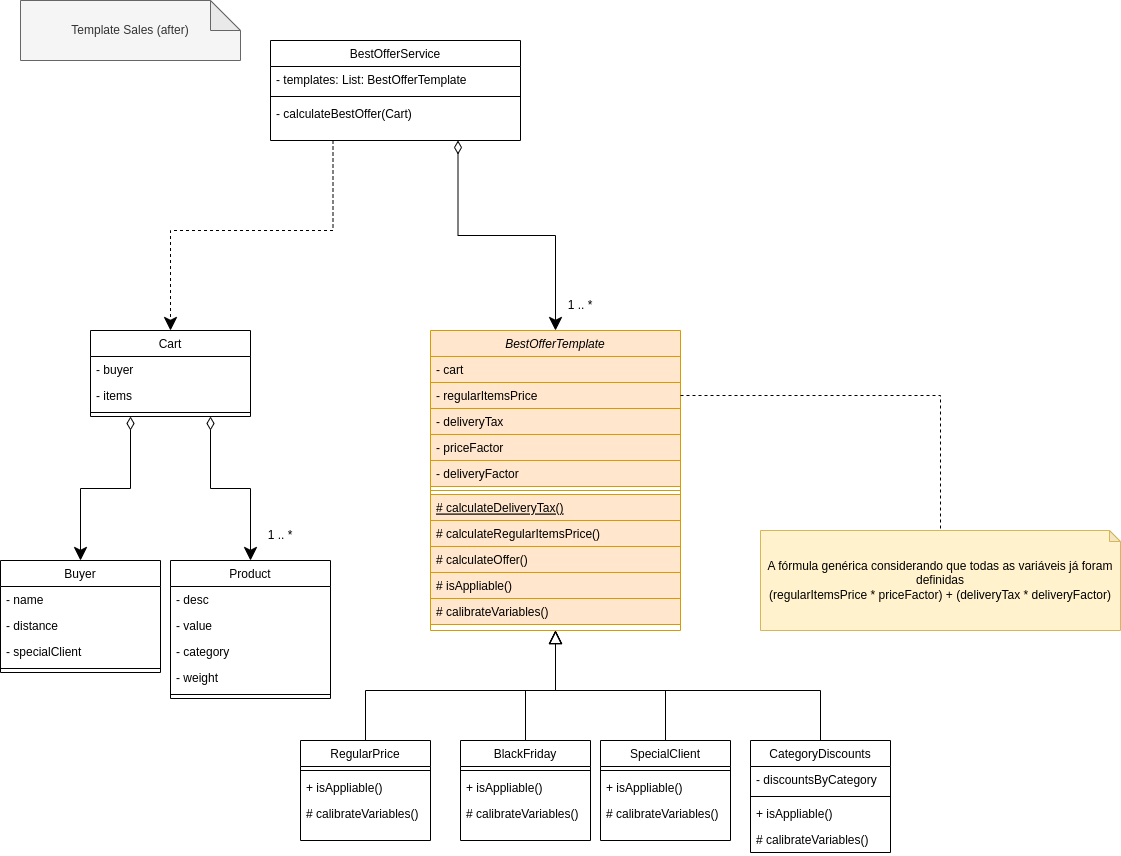

The diagram above was exported from draw.io. Its source (the exported page's mxGraphModel, read from the mxfile embedded in the PNG):
<mxGraphModel dx="1422" dy="706" grid="1" gridSize="10" guides="1" tooltips="1" connect="1" arrows="1" fold="1" page="1" pageScale="1" pageWidth="827" pageHeight="1169" math="0" shadow="0">
  <root>
    <mxCell id="0" />
    <mxCell id="1" parent="0" />
    <mxCell id="v5NPD8Xuykt3-pFs2h0F-46" style="edgeStyle=orthogonalEdgeStyle;rounded=0;orthogonalLoop=1;jettySize=auto;html=1;exitX=0.25;exitY=1;exitDx=0;exitDy=0;entryX=0.5;entryY=0;entryDx=0;entryDy=0;startArrow=none;startFill=0;endArrow=classic;endFill=1;startSize=11;endSize=11;dashed=1;" edge="1" parent="1" source="Vs7MBIyMdNgW8tgiw1PE-1" target="v5NPD8Xuykt3-pFs2h0F-3">
      <mxGeometry relative="1" as="geometry" />
    </mxCell>
    <mxCell id="v5NPD8Xuykt3-pFs2h0F-47" style="edgeStyle=orthogonalEdgeStyle;rounded=0;orthogonalLoop=1;jettySize=auto;html=1;exitX=0.75;exitY=1;exitDx=0;exitDy=0;entryX=0.5;entryY=0;entryDx=0;entryDy=0;startArrow=diamondThin;startFill=0;endArrow=classic;endFill=1;startSize=11;endSize=11;" edge="1" parent="1" source="Vs7MBIyMdNgW8tgiw1PE-1" target="Vs7MBIyMdNgW8tgiw1PE-9">
      <mxGeometry relative="1" as="geometry" />
    </mxCell>
    <mxCell id="Vs7MBIyMdNgW8tgiw1PE-1" value="BestOfferService" style="swimlane;fontStyle=0;align=center;verticalAlign=top;childLayout=stackLayout;horizontal=1;startSize=26;horizontalStack=0;resizeParent=1;resizeLast=0;collapsible=1;marginBottom=0;rounded=0;shadow=0;strokeWidth=1;" vertex="1" parent="1">
      <mxGeometry x="280" y="70" width="250" height="100" as="geometry">
        <mxRectangle x="130" y="380" width="160" height="26" as="alternateBounds" />
      </mxGeometry>
    </mxCell>
    <mxCell id="Vs7MBIyMdNgW8tgiw1PE-2" value="- templates: List: BestOfferTemplate" style="text;align=left;verticalAlign=top;spacingLeft=4;spacingRight=4;overflow=hidden;rotatable=0;points=[[0,0.5],[1,0.5]];portConstraint=eastwest;" vertex="1" parent="Vs7MBIyMdNgW8tgiw1PE-1">
      <mxGeometry y="26" width="250" height="26" as="geometry" />
    </mxCell>
    <mxCell id="Vs7MBIyMdNgW8tgiw1PE-3" value="" style="line;html=1;strokeWidth=1;align=left;verticalAlign=middle;spacingTop=-1;spacingLeft=3;spacingRight=3;rotatable=0;labelPosition=right;points=[];portConstraint=eastwest;" vertex="1" parent="Vs7MBIyMdNgW8tgiw1PE-1">
      <mxGeometry y="52" width="250" height="8" as="geometry" />
    </mxCell>
    <mxCell id="Vs7MBIyMdNgW8tgiw1PE-7" value="- calculateBestOffer(Cart)" style="text;align=left;verticalAlign=top;spacingLeft=4;spacingRight=4;overflow=hidden;rotatable=0;points=[[0,0.5],[1,0.5]];portConstraint=eastwest;" vertex="1" parent="Vs7MBIyMdNgW8tgiw1PE-1">
      <mxGeometry y="60" width="250" height="26" as="geometry" />
    </mxCell>
    <mxCell id="Vs7MBIyMdNgW8tgiw1PE-8" value="Template Sales (after)" style="shape=note;whiteSpace=wrap;html=1;backgroundOutline=1;darkOpacity=0.05;fillColor=#f5f5f5;fontColor=#333333;strokeColor=#666666;" vertex="1" parent="1">
      <mxGeometry x="30" y="30" width="220" height="60" as="geometry" />
    </mxCell>
    <mxCell id="Vs7MBIyMdNgW8tgiw1PE-9" value="BestOfferTemplate" style="swimlane;fontStyle=2;align=center;verticalAlign=top;childLayout=stackLayout;horizontal=1;startSize=26;horizontalStack=0;resizeParent=1;resizeLast=0;collapsible=1;marginBottom=0;rounded=0;shadow=0;strokeWidth=1;fillColor=#ffe6cc;strokeColor=#d79b00;" vertex="1" parent="1">
      <mxGeometry x="440" y="360" width="250" height="300" as="geometry">
        <mxRectangle x="130" y="380" width="160" height="26" as="alternateBounds" />
      </mxGeometry>
    </mxCell>
    <mxCell id="Vs7MBIyMdNgW8tgiw1PE-10" value="- cart" style="text;align=left;verticalAlign=top;spacingLeft=4;spacingRight=4;overflow=hidden;rotatable=0;points=[[0,0.5],[1,0.5]];portConstraint=eastwest;fillColor=#ffe6cc;strokeColor=#d79b00;" vertex="1" parent="Vs7MBIyMdNgW8tgiw1PE-9">
      <mxGeometry y="26" width="250" height="26" as="geometry" />
    </mxCell>
    <mxCell id="v5NPD8Xuykt3-pFs2h0F-19" value="- regularItemsPrice" style="text;align=left;verticalAlign=top;spacingLeft=4;spacingRight=4;overflow=hidden;rotatable=0;points=[[0,0.5],[1,0.5]];portConstraint=eastwest;fillColor=#ffe6cc;strokeColor=#d79b00;" vertex="1" parent="Vs7MBIyMdNgW8tgiw1PE-9">
      <mxGeometry y="52" width="250" height="26" as="geometry" />
    </mxCell>
    <mxCell id="v5NPD8Xuykt3-pFs2h0F-21" value="- deliveryTax" style="text;align=left;verticalAlign=top;spacingLeft=4;spacingRight=4;overflow=hidden;rotatable=0;points=[[0,0.5],[1,0.5]];portConstraint=eastwest;fillColor=#ffe6cc;strokeColor=#d79b00;" vertex="1" parent="Vs7MBIyMdNgW8tgiw1PE-9">
      <mxGeometry y="78" width="250" height="26" as="geometry" />
    </mxCell>
    <mxCell id="v5NPD8Xuykt3-pFs2h0F-22" value="- priceFactor" style="text;align=left;verticalAlign=top;spacingLeft=4;spacingRight=4;overflow=hidden;rotatable=0;points=[[0,0.5],[1,0.5]];portConstraint=eastwest;fillColor=#ffe6cc;strokeColor=#d79b00;" vertex="1" parent="Vs7MBIyMdNgW8tgiw1PE-9">
      <mxGeometry y="104" width="250" height="26" as="geometry" />
    </mxCell>
    <mxCell id="v5NPD8Xuykt3-pFs2h0F-20" value="- deliveryFactor" style="text;align=left;verticalAlign=top;spacingLeft=4;spacingRight=4;overflow=hidden;rotatable=0;points=[[0,0.5],[1,0.5]];portConstraint=eastwest;fillColor=#ffe6cc;strokeColor=#d79b00;" vertex="1" parent="Vs7MBIyMdNgW8tgiw1PE-9">
      <mxGeometry y="130" width="250" height="26" as="geometry" />
    </mxCell>
    <mxCell id="Vs7MBIyMdNgW8tgiw1PE-11" value="" style="line;html=1;strokeWidth=1;align=left;verticalAlign=middle;spacingTop=-1;spacingLeft=3;spacingRight=3;rotatable=0;labelPosition=right;points=[];portConstraint=eastwest;fillColor=#ffe6cc;strokeColor=#d79b00;" vertex="1" parent="Vs7MBIyMdNgW8tgiw1PE-9">
      <mxGeometry y="156" width="250" height="8" as="geometry" />
    </mxCell>
    <mxCell id="Vs7MBIyMdNgW8tgiw1PE-12" value="# calculateDeliveryTax()" style="text;align=left;verticalAlign=top;spacingLeft=4;spacingRight=4;overflow=hidden;rotatable=0;points=[[0,0.5],[1,0.5]];portConstraint=eastwest;fontStyle=4;fillColor=#ffe6cc;strokeColor=#d79b00;" vertex="1" parent="Vs7MBIyMdNgW8tgiw1PE-9">
      <mxGeometry y="164" width="250" height="26" as="geometry" />
    </mxCell>
    <mxCell id="Vs7MBIyMdNgW8tgiw1PE-13" value="# calculateRegularItemsPrice()" style="text;align=left;verticalAlign=top;spacingLeft=4;spacingRight=4;overflow=hidden;rotatable=0;points=[[0,0.5],[1,0.5]];portConstraint=eastwest;fillColor=#ffe6cc;strokeColor=#d79b00;" vertex="1" parent="Vs7MBIyMdNgW8tgiw1PE-9">
      <mxGeometry y="190" width="250" height="26" as="geometry" />
    </mxCell>
    <mxCell id="Vs7MBIyMdNgW8tgiw1PE-14" value="# calculateOffer()" style="text;align=left;verticalAlign=top;spacingLeft=4;spacingRight=4;overflow=hidden;rotatable=0;points=[[0,0.5],[1,0.5]];portConstraint=eastwest;fillColor=#ffe6cc;strokeColor=#d79b00;" vertex="1" parent="Vs7MBIyMdNgW8tgiw1PE-9">
      <mxGeometry y="216" width="250" height="26" as="geometry" />
    </mxCell>
    <mxCell id="Vs7MBIyMdNgW8tgiw1PE-15" value="# isAppliable()" style="text;align=left;verticalAlign=top;spacingLeft=4;spacingRight=4;overflow=hidden;rotatable=0;points=[[0,0.5],[1,0.5]];portConstraint=eastwest;fillColor=#ffe6cc;strokeColor=#d79b00;" vertex="1" parent="Vs7MBIyMdNgW8tgiw1PE-9">
      <mxGeometry y="242" width="250" height="26" as="geometry" />
    </mxCell>
    <mxCell id="v5NPD8Xuykt3-pFs2h0F-23" value="# calibrateVariables()" style="text;align=left;verticalAlign=top;spacingLeft=4;spacingRight=4;overflow=hidden;rotatable=0;points=[[0,0.5],[1,0.5]];portConstraint=eastwest;fillColor=#ffe6cc;strokeColor=#d79b00;" vertex="1" parent="Vs7MBIyMdNgW8tgiw1PE-9">
      <mxGeometry y="268" width="250" height="26" as="geometry" />
    </mxCell>
    <mxCell id="v5NPD8Xuykt3-pFs2h0F-1" style="edgeStyle=orthogonalEdgeStyle;rounded=0;orthogonalLoop=1;jettySize=auto;html=1;exitX=0.25;exitY=1;exitDx=0;exitDy=0;entryX=0.5;entryY=0;entryDx=0;entryDy=0;endArrow=classic;endFill=1;startSize=11;endSize=11;startArrow=diamondThin;startFill=0;" edge="1" parent="1" source="v5NPD8Xuykt3-pFs2h0F-3" target="v5NPD8Xuykt3-pFs2h0F-7">
      <mxGeometry relative="1" as="geometry" />
    </mxCell>
    <mxCell id="v5NPD8Xuykt3-pFs2h0F-2" style="edgeStyle=orthogonalEdgeStyle;rounded=0;orthogonalLoop=1;jettySize=auto;html=1;exitX=0.75;exitY=1;exitDx=0;exitDy=0;entryX=0.5;entryY=0;entryDx=0;entryDy=0;startArrow=diamondThin;startFill=0;endArrow=classic;endFill=1;startSize=11;endSize=11;" edge="1" parent="1" source="v5NPD8Xuykt3-pFs2h0F-3" target="v5NPD8Xuykt3-pFs2h0F-12">
      <mxGeometry relative="1" as="geometry" />
    </mxCell>
    <mxCell id="v5NPD8Xuykt3-pFs2h0F-3" value="Cart" style="swimlane;fontStyle=0;align=center;verticalAlign=top;childLayout=stackLayout;horizontal=1;startSize=26;horizontalStack=0;resizeParent=1;resizeLast=0;collapsible=1;marginBottom=0;rounded=0;shadow=0;strokeWidth=1;" vertex="1" parent="1">
      <mxGeometry x="100" y="360" width="160" height="86" as="geometry">
        <mxRectangle x="130" y="380" width="160" height="26" as="alternateBounds" />
      </mxGeometry>
    </mxCell>
    <mxCell id="v5NPD8Xuykt3-pFs2h0F-4" value="- buyer" style="text;align=left;verticalAlign=top;spacingLeft=4;spacingRight=4;overflow=hidden;rotatable=0;points=[[0,0.5],[1,0.5]];portConstraint=eastwest;" vertex="1" parent="v5NPD8Xuykt3-pFs2h0F-3">
      <mxGeometry y="26" width="160" height="26" as="geometry" />
    </mxCell>
    <mxCell id="v5NPD8Xuykt3-pFs2h0F-5" value="- items" style="text;align=left;verticalAlign=top;spacingLeft=4;spacingRight=4;overflow=hidden;rotatable=0;points=[[0,0.5],[1,0.5]];portConstraint=eastwest;" vertex="1" parent="v5NPD8Xuykt3-pFs2h0F-3">
      <mxGeometry y="52" width="160" height="26" as="geometry" />
    </mxCell>
    <mxCell id="v5NPD8Xuykt3-pFs2h0F-6" value="" style="line;html=1;strokeWidth=1;align=left;verticalAlign=middle;spacingTop=-1;spacingLeft=3;spacingRight=3;rotatable=0;labelPosition=right;points=[];portConstraint=eastwest;" vertex="1" parent="v5NPD8Xuykt3-pFs2h0F-3">
      <mxGeometry y="78" width="160" height="8" as="geometry" />
    </mxCell>
    <mxCell id="v5NPD8Xuykt3-pFs2h0F-7" value="Buyer" style="swimlane;fontStyle=0;align=center;verticalAlign=top;childLayout=stackLayout;horizontal=1;startSize=26;horizontalStack=0;resizeParent=1;resizeLast=0;collapsible=1;marginBottom=0;rounded=0;shadow=0;strokeWidth=1;" vertex="1" parent="1">
      <mxGeometry x="10" y="590" width="160" height="112" as="geometry">
        <mxRectangle x="130" y="380" width="160" height="26" as="alternateBounds" />
      </mxGeometry>
    </mxCell>
    <mxCell id="v5NPD8Xuykt3-pFs2h0F-8" value="- name" style="text;align=left;verticalAlign=top;spacingLeft=4;spacingRight=4;overflow=hidden;rotatable=0;points=[[0,0.5],[1,0.5]];portConstraint=eastwest;" vertex="1" parent="v5NPD8Xuykt3-pFs2h0F-7">
      <mxGeometry y="26" width="160" height="26" as="geometry" />
    </mxCell>
    <mxCell id="v5NPD8Xuykt3-pFs2h0F-9" value="- distance" style="text;align=left;verticalAlign=top;spacingLeft=4;spacingRight=4;overflow=hidden;rotatable=0;points=[[0,0.5],[1,0.5]];portConstraint=eastwest;" vertex="1" parent="v5NPD8Xuykt3-pFs2h0F-7">
      <mxGeometry y="52" width="160" height="26" as="geometry" />
    </mxCell>
    <mxCell id="v5NPD8Xuykt3-pFs2h0F-10" value="- specialClient" style="text;align=left;verticalAlign=top;spacingLeft=4;spacingRight=4;overflow=hidden;rotatable=0;points=[[0,0.5],[1,0.5]];portConstraint=eastwest;" vertex="1" parent="v5NPD8Xuykt3-pFs2h0F-7">
      <mxGeometry y="78" width="160" height="26" as="geometry" />
    </mxCell>
    <mxCell id="v5NPD8Xuykt3-pFs2h0F-11" value="" style="line;html=1;strokeWidth=1;align=left;verticalAlign=middle;spacingTop=-1;spacingLeft=3;spacingRight=3;rotatable=0;labelPosition=right;points=[];portConstraint=eastwest;" vertex="1" parent="v5NPD8Xuykt3-pFs2h0F-7">
      <mxGeometry y="104" width="160" height="8" as="geometry" />
    </mxCell>
    <mxCell id="v5NPD8Xuykt3-pFs2h0F-12" value="Product" style="swimlane;fontStyle=0;align=center;verticalAlign=top;childLayout=stackLayout;horizontal=1;startSize=26;horizontalStack=0;resizeParent=1;resizeLast=0;collapsible=1;marginBottom=0;rounded=0;shadow=0;strokeWidth=1;" vertex="1" parent="1">
      <mxGeometry x="180" y="590" width="160" height="138" as="geometry">
        <mxRectangle x="130" y="380" width="160" height="26" as="alternateBounds" />
      </mxGeometry>
    </mxCell>
    <mxCell id="v5NPD8Xuykt3-pFs2h0F-13" value="- desc" style="text;align=left;verticalAlign=top;spacingLeft=4;spacingRight=4;overflow=hidden;rotatable=0;points=[[0,0.5],[1,0.5]];portConstraint=eastwest;" vertex="1" parent="v5NPD8Xuykt3-pFs2h0F-12">
      <mxGeometry y="26" width="160" height="26" as="geometry" />
    </mxCell>
    <mxCell id="v5NPD8Xuykt3-pFs2h0F-14" value="- value" style="text;align=left;verticalAlign=top;spacingLeft=4;spacingRight=4;overflow=hidden;rotatable=0;points=[[0,0.5],[1,0.5]];portConstraint=eastwest;" vertex="1" parent="v5NPD8Xuykt3-pFs2h0F-12">
      <mxGeometry y="52" width="160" height="26" as="geometry" />
    </mxCell>
    <mxCell id="v5NPD8Xuykt3-pFs2h0F-15" value="- category" style="text;align=left;verticalAlign=top;spacingLeft=4;spacingRight=4;overflow=hidden;rotatable=0;points=[[0,0.5],[1,0.5]];portConstraint=eastwest;" vertex="1" parent="v5NPD8Xuykt3-pFs2h0F-12">
      <mxGeometry y="78" width="160" height="26" as="geometry" />
    </mxCell>
    <mxCell id="v5NPD8Xuykt3-pFs2h0F-16" value="- weight" style="text;align=left;verticalAlign=top;spacingLeft=4;spacingRight=4;overflow=hidden;rotatable=0;points=[[0,0.5],[1,0.5]];portConstraint=eastwest;" vertex="1" parent="v5NPD8Xuykt3-pFs2h0F-12">
      <mxGeometry y="104" width="160" height="26" as="geometry" />
    </mxCell>
    <mxCell id="v5NPD8Xuykt3-pFs2h0F-17" value="" style="line;html=1;strokeWidth=1;align=left;verticalAlign=middle;spacingTop=-1;spacingLeft=3;spacingRight=3;rotatable=0;labelPosition=right;points=[];portConstraint=eastwest;" vertex="1" parent="v5NPD8Xuykt3-pFs2h0F-12">
      <mxGeometry y="130" width="160" height="8" as="geometry" />
    </mxCell>
    <mxCell id="v5NPD8Xuykt3-pFs2h0F-18" value="1 .. *" style="text;html=1;strokeColor=none;fillColor=none;align=center;verticalAlign=middle;whiteSpace=wrap;rounded=0;" vertex="1" parent="1">
      <mxGeometry x="260" y="550" width="60" height="30" as="geometry" />
    </mxCell>
    <mxCell id="v5NPD8Xuykt3-pFs2h0F-49" style="edgeStyle=orthogonalEdgeStyle;rounded=0;orthogonalLoop=1;jettySize=auto;html=1;exitX=0.5;exitY=0;exitDx=0;exitDy=0;entryX=0.5;entryY=1;entryDx=0;entryDy=0;startArrow=none;startFill=0;endArrow=block;endFill=0;startSize=11;endSize=11;" edge="1" parent="1" source="v5NPD8Xuykt3-pFs2h0F-24" target="Vs7MBIyMdNgW8tgiw1PE-9">
      <mxGeometry relative="1" as="geometry" />
    </mxCell>
    <mxCell id="v5NPD8Xuykt3-pFs2h0F-24" value="RegularPrice" style="swimlane;fontStyle=0;align=center;verticalAlign=top;childLayout=stackLayout;horizontal=1;startSize=26;horizontalStack=0;resizeParent=1;resizeLast=0;collapsible=1;marginBottom=0;rounded=0;shadow=0;strokeWidth=1;" vertex="1" parent="1">
      <mxGeometry x="310" y="770" width="130" height="100" as="geometry">
        <mxRectangle x="130" y="380" width="160" height="26" as="alternateBounds" />
      </mxGeometry>
    </mxCell>
    <mxCell id="v5NPD8Xuykt3-pFs2h0F-26" value="" style="line;html=1;strokeWidth=1;align=left;verticalAlign=middle;spacingTop=-1;spacingLeft=3;spacingRight=3;rotatable=0;labelPosition=right;points=[];portConstraint=eastwest;" vertex="1" parent="v5NPD8Xuykt3-pFs2h0F-24">
      <mxGeometry y="26" width="130" height="8" as="geometry" />
    </mxCell>
    <mxCell id="v5NPD8Xuykt3-pFs2h0F-27" value="+ isAppliable()" style="text;align=left;verticalAlign=top;spacingLeft=4;spacingRight=4;overflow=hidden;rotatable=0;points=[[0,0.5],[1,0.5]];portConstraint=eastwest;" vertex="1" parent="v5NPD8Xuykt3-pFs2h0F-24">
      <mxGeometry y="34" width="130" height="26" as="geometry" />
    </mxCell>
    <mxCell id="v5NPD8Xuykt3-pFs2h0F-28" value="# calibrateVariables()" style="text;align=left;verticalAlign=top;spacingLeft=4;spacingRight=4;overflow=hidden;rotatable=0;points=[[0,0.5],[1,0.5]];portConstraint=eastwest;" vertex="1" parent="v5NPD8Xuykt3-pFs2h0F-24">
      <mxGeometry y="60" width="130" height="26" as="geometry" />
    </mxCell>
    <mxCell id="v5NPD8Xuykt3-pFs2h0F-50" style="edgeStyle=orthogonalEdgeStyle;rounded=0;orthogonalLoop=1;jettySize=auto;html=1;exitX=0.5;exitY=0;exitDx=0;exitDy=0;entryX=0.5;entryY=1;entryDx=0;entryDy=0;startArrow=none;startFill=0;endArrow=block;endFill=0;startSize=11;endSize=11;" edge="1" parent="1" source="v5NPD8Xuykt3-pFs2h0F-33" target="Vs7MBIyMdNgW8tgiw1PE-9">
      <mxGeometry relative="1" as="geometry" />
    </mxCell>
    <mxCell id="v5NPD8Xuykt3-pFs2h0F-33" value="BlackFriday" style="swimlane;fontStyle=0;align=center;verticalAlign=top;childLayout=stackLayout;horizontal=1;startSize=26;horizontalStack=0;resizeParent=1;resizeLast=0;collapsible=1;marginBottom=0;rounded=0;shadow=0;strokeWidth=1;" vertex="1" parent="1">
      <mxGeometry x="470" y="770" width="130" height="100" as="geometry">
        <mxRectangle x="130" y="380" width="160" height="26" as="alternateBounds" />
      </mxGeometry>
    </mxCell>
    <mxCell id="v5NPD8Xuykt3-pFs2h0F-34" value="" style="line;html=1;strokeWidth=1;align=left;verticalAlign=middle;spacingTop=-1;spacingLeft=3;spacingRight=3;rotatable=0;labelPosition=right;points=[];portConstraint=eastwest;" vertex="1" parent="v5NPD8Xuykt3-pFs2h0F-33">
      <mxGeometry y="26" width="130" height="8" as="geometry" />
    </mxCell>
    <mxCell id="v5NPD8Xuykt3-pFs2h0F-35" value="+ isAppliable()" style="text;align=left;verticalAlign=top;spacingLeft=4;spacingRight=4;overflow=hidden;rotatable=0;points=[[0,0.5],[1,0.5]];portConstraint=eastwest;" vertex="1" parent="v5NPD8Xuykt3-pFs2h0F-33">
      <mxGeometry y="34" width="130" height="26" as="geometry" />
    </mxCell>
    <mxCell id="v5NPD8Xuykt3-pFs2h0F-36" value="# calibrateVariables()" style="text;align=left;verticalAlign=top;spacingLeft=4;spacingRight=4;overflow=hidden;rotatable=0;points=[[0,0.5],[1,0.5]];portConstraint=eastwest;" vertex="1" parent="v5NPD8Xuykt3-pFs2h0F-33">
      <mxGeometry y="60" width="130" height="26" as="geometry" />
    </mxCell>
    <mxCell id="v5NPD8Xuykt3-pFs2h0F-51" style="edgeStyle=orthogonalEdgeStyle;rounded=0;orthogonalLoop=1;jettySize=auto;html=1;exitX=0.5;exitY=0;exitDx=0;exitDy=0;entryX=0.5;entryY=1;entryDx=0;entryDy=0;startArrow=none;startFill=0;endArrow=block;endFill=0;startSize=11;endSize=11;" edge="1" parent="1" source="v5NPD8Xuykt3-pFs2h0F-37" target="Vs7MBIyMdNgW8tgiw1PE-9">
      <mxGeometry relative="1" as="geometry" />
    </mxCell>
    <mxCell id="v5NPD8Xuykt3-pFs2h0F-37" value="SpecialClient" style="swimlane;fontStyle=0;align=center;verticalAlign=top;childLayout=stackLayout;horizontal=1;startSize=26;horizontalStack=0;resizeParent=1;resizeLast=0;collapsible=1;marginBottom=0;rounded=0;shadow=0;strokeWidth=1;" vertex="1" parent="1">
      <mxGeometry x="610" y="770" width="130" height="100" as="geometry">
        <mxRectangle x="130" y="380" width="160" height="26" as="alternateBounds" />
      </mxGeometry>
    </mxCell>
    <mxCell id="v5NPD8Xuykt3-pFs2h0F-38" value="" style="line;html=1;strokeWidth=1;align=left;verticalAlign=middle;spacingTop=-1;spacingLeft=3;spacingRight=3;rotatable=0;labelPosition=right;points=[];portConstraint=eastwest;" vertex="1" parent="v5NPD8Xuykt3-pFs2h0F-37">
      <mxGeometry y="26" width="130" height="8" as="geometry" />
    </mxCell>
    <mxCell id="v5NPD8Xuykt3-pFs2h0F-39" value="+ isAppliable()" style="text;align=left;verticalAlign=top;spacingLeft=4;spacingRight=4;overflow=hidden;rotatable=0;points=[[0,0.5],[1,0.5]];portConstraint=eastwest;" vertex="1" parent="v5NPD8Xuykt3-pFs2h0F-37">
      <mxGeometry y="34" width="130" height="26" as="geometry" />
    </mxCell>
    <mxCell id="v5NPD8Xuykt3-pFs2h0F-40" value="# calibrateVariables()" style="text;align=left;verticalAlign=top;spacingLeft=4;spacingRight=4;overflow=hidden;rotatable=0;points=[[0,0.5],[1,0.5]];portConstraint=eastwest;" vertex="1" parent="v5NPD8Xuykt3-pFs2h0F-37">
      <mxGeometry y="60" width="130" height="26" as="geometry" />
    </mxCell>
    <mxCell id="v5NPD8Xuykt3-pFs2h0F-52" style="edgeStyle=orthogonalEdgeStyle;rounded=0;orthogonalLoop=1;jettySize=auto;html=1;exitX=0.5;exitY=0;exitDx=0;exitDy=0;entryX=0.5;entryY=1;entryDx=0;entryDy=0;startArrow=none;startFill=0;endArrow=block;endFill=0;startSize=11;endSize=11;" edge="1" parent="1" source="v5NPD8Xuykt3-pFs2h0F-41" target="Vs7MBIyMdNgW8tgiw1PE-9">
      <mxGeometry relative="1" as="geometry" />
    </mxCell>
    <mxCell id="v5NPD8Xuykt3-pFs2h0F-41" value="CategoryDiscounts" style="swimlane;fontStyle=0;align=center;verticalAlign=top;childLayout=stackLayout;horizontal=1;startSize=26;horizontalStack=0;resizeParent=1;resizeLast=0;collapsible=1;marginBottom=0;rounded=0;shadow=0;strokeWidth=1;" vertex="1" parent="1">
      <mxGeometry x="760" y="770" width="140" height="112" as="geometry">
        <mxRectangle x="130" y="380" width="160" height="26" as="alternateBounds" />
      </mxGeometry>
    </mxCell>
    <mxCell id="v5NPD8Xuykt3-pFs2h0F-45" value="- discountsByCategory" style="text;align=left;verticalAlign=top;spacingLeft=4;spacingRight=4;overflow=hidden;rotatable=0;points=[[0,0.5],[1,0.5]];portConstraint=eastwest;" vertex="1" parent="v5NPD8Xuykt3-pFs2h0F-41">
      <mxGeometry y="26" width="140" height="26" as="geometry" />
    </mxCell>
    <mxCell id="v5NPD8Xuykt3-pFs2h0F-42" value="" style="line;html=1;strokeWidth=1;align=left;verticalAlign=middle;spacingTop=-1;spacingLeft=3;spacingRight=3;rotatable=0;labelPosition=right;points=[];portConstraint=eastwest;" vertex="1" parent="v5NPD8Xuykt3-pFs2h0F-41">
      <mxGeometry y="52" width="140" height="8" as="geometry" />
    </mxCell>
    <mxCell id="v5NPD8Xuykt3-pFs2h0F-43" value="+ isAppliable()" style="text;align=left;verticalAlign=top;spacingLeft=4;spacingRight=4;overflow=hidden;rotatable=0;points=[[0,0.5],[1,0.5]];portConstraint=eastwest;" vertex="1" parent="v5NPD8Xuykt3-pFs2h0F-41">
      <mxGeometry y="60" width="140" height="26" as="geometry" />
    </mxCell>
    <mxCell id="v5NPD8Xuykt3-pFs2h0F-44" value="# calibrateVariables()" style="text;align=left;verticalAlign=top;spacingLeft=4;spacingRight=4;overflow=hidden;rotatable=0;points=[[0,0.5],[1,0.5]];portConstraint=eastwest;" vertex="1" parent="v5NPD8Xuykt3-pFs2h0F-41">
      <mxGeometry y="86" width="140" height="26" as="geometry" />
    </mxCell>
    <mxCell id="v5NPD8Xuykt3-pFs2h0F-48" value="1 .. *" style="text;html=1;strokeColor=none;fillColor=none;align=center;verticalAlign=middle;whiteSpace=wrap;rounded=0;" vertex="1" parent="1">
      <mxGeometry x="560" y="320" width="60" height="30" as="geometry" />
    </mxCell>
    <mxCell id="f7h6Y8cStqnKXOYIAMUu-1" value="A fórmula genérica considerando que todas as variáveis já foram definidas&lt;br&gt;(regularItemsPrice * priceFactor) + (deliveryTax * deliveryFactor)" style="shape=note;whiteSpace=wrap;html=1;backgroundOutline=1;darkOpacity=0.05;size=11;fillColor=#fff2cc;strokeColor=#d6b656;" vertex="1" parent="1">
      <mxGeometry x="770" y="560" width="360" height="100" as="geometry" />
    </mxCell>
    <mxCell id="f7h6Y8cStqnKXOYIAMUu-2" style="edgeStyle=orthogonalEdgeStyle;rounded=0;orthogonalLoop=1;jettySize=auto;html=1;exitX=1;exitY=0.5;exitDx=0;exitDy=0;entryX=0.5;entryY=0;entryDx=0;entryDy=0;entryPerimeter=0;startArrow=none;startFill=0;endArrow=none;endFill=0;startSize=11;endSize=11;dashed=1;" edge="1" parent="1" source="v5NPD8Xuykt3-pFs2h0F-19" target="f7h6Y8cStqnKXOYIAMUu-1">
      <mxGeometry relative="1" as="geometry" />
    </mxCell>
  </root>
</mxGraphModel>